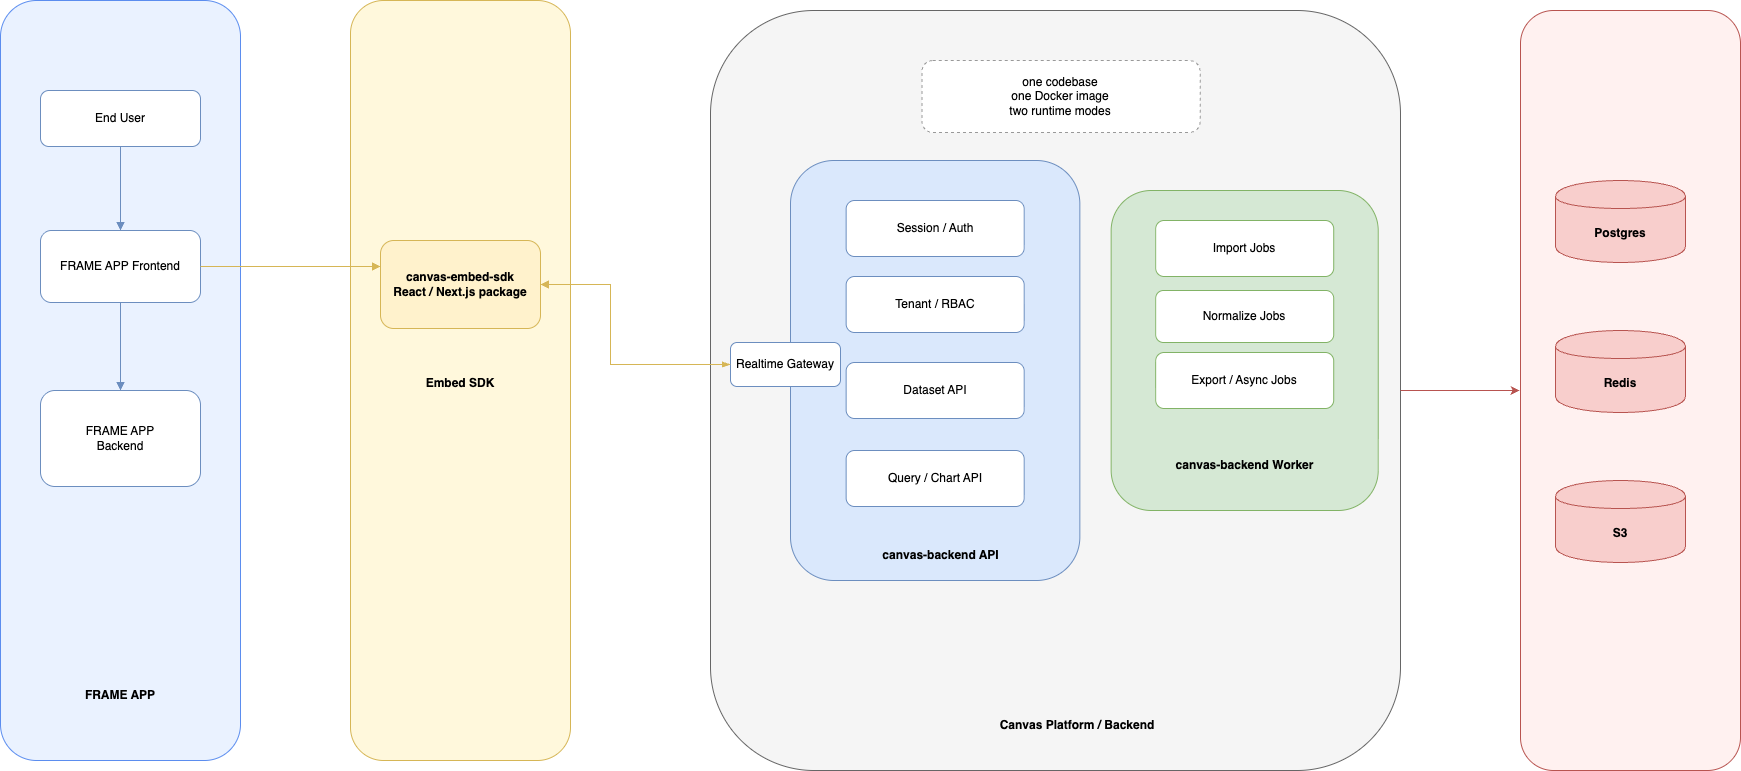

The diagram above was exported from draw.io. Its source (the exported page's mxGraphModel, read from the mxfile embedded in the PNG):
<mxGraphModel dx="300" dy="1294" grid="1" gridSize="10" guides="1" tooltips="1" connect="1" arrows="1" fold="1" page="1" pageScale="1" pageWidth="1600" pageHeight="1000" math="0" shadow="0">
  <root>
    <mxCell id="0" />
    <mxCell id="1" parent="0" />
    <mxCell id="lane_host" value="" style="rounded=1;whiteSpace=wrap;html=1;fillColor=#eaf2ff;strokeColor=#5b8def;fontStyle=1;spacingTop=6;" parent="1" vertex="1">
      <mxGeometry x="40" y="80" width="240" height="760" as="geometry" />
    </mxCell>
    <mxCell id="lane_sdk" value="Embed SDK" style="rounded=1;whiteSpace=wrap;html=1;fillColor=#fff8dc;strokeColor=#d6b656;fontStyle=1;spacingTop=6;" parent="1" vertex="1">
      <mxGeometry x="390" y="80" width="220" height="760" as="geometry" />
    </mxCell>
    <mxCell id="user" value="End User" style="rounded=1;whiteSpace=wrap;html=1;fillColor=#ffffff;strokeColor=#6c8ebf;" parent="1" vertex="1">
      <mxGeometry x="80" y="170" width="160" height="56" as="geometry" />
    </mxCell>
    <mxCell id="host_frontend" value="FRAME APP Frontend" style="rounded=1;whiteSpace=wrap;html=1;fillColor=#ffffff;strokeColor=#6c8ebf;" parent="1" vertex="1">
      <mxGeometry x="80" y="310" width="160" height="72" as="geometry" />
    </mxCell>
    <mxCell id="host_backend" value="FRAME APP&lt;br&gt;Backend" style="rounded=1;whiteSpace=wrap;html=1;fillColor=#ffffff;strokeColor=#6c8ebf;" parent="1" vertex="1">
      <mxGeometry x="80" y="470" width="160" height="96" as="geometry" />
    </mxCell>
    <mxCell id="sdk" value="canvas-embed-sdk&lt;br&gt;React / Next.js package" style="rounded=1;whiteSpace=wrap;html=1;fillColor=#fff2cc;strokeColor=#d6b656;fontStyle=1;" parent="1" vertex="1">
      <mxGeometry x="420" y="320" width="160" height="88" as="geometry" />
    </mxCell>
    <mxCell id="e1" style="edgeStyle=orthogonalEdgeStyle;rounded=0;orthogonalLoop=1;jettySize=auto;html=1;endArrow=block;strokeColor=#6c8ebf;" parent="1" source="user" target="host_frontend" edge="1">
      <mxGeometry relative="1" as="geometry" />
    </mxCell>
    <mxCell id="e2" style="edgeStyle=orthogonalEdgeStyle;rounded=0;orthogonalLoop=1;jettySize=auto;html=1;endArrow=block;strokeColor=#6c8ebf;" parent="1" source="host_frontend" target="host_backend" edge="1">
      <mxGeometry relative="1" as="geometry" />
    </mxCell>
    <mxCell id="e3" style="edgeStyle=orthogonalEdgeStyle;rounded=0;orthogonalLoop=1;jettySize=auto;html=1;endArrow=block;strokeColor=#d6b656;" parent="1" source="host_frontend" target="sdk" edge="1">
      <mxGeometry relative="1" as="geometry">
        <Array as="points">
          <mxPoint x="490" y="346" />
        </Array>
      </mxGeometry>
    </mxCell>
    <mxCell id="3" value="" style="group" vertex="1" connectable="0" parent="1">
      <mxGeometry x="1560" y="90" width="220" height="760" as="geometry" />
    </mxCell>
    <mxCell id="lane_storage" value="Shared Storage" style="rounded=1;whiteSpace=wrap;html=1;fillColor=#fff1f0;strokeColor=#b85450;fontStyle=1;spacingTop=6;" parent="3" vertex="1">
      <mxGeometry width="220" height="760" as="geometry" />
    </mxCell>
    <mxCell id="postgres" value="Postgres" style="shape=cylinder;whiteSpace=wrap;html=1;boundedLbl=1;fillColor=#f8cecc;strokeColor=#b85450;fontStyle=1;" parent="3" vertex="1">
      <mxGeometry x="35" y="170" width="130" height="82" as="geometry" />
    </mxCell>
    <mxCell id="redis" value="Redis" style="shape=cylinder;whiteSpace=wrap;html=1;boundedLbl=1;fillColor=#f8cecc;strokeColor=#b85450;fontStyle=1;" parent="3" vertex="1">
      <mxGeometry x="35" y="320" width="130" height="82" as="geometry" />
    </mxCell>
    <mxCell id="s3" value="S3" style="shape=cylinder;whiteSpace=wrap;html=1;boundedLbl=1;fillColor=#f8cecc;strokeColor=#b85450;fontStyle=1;" parent="3" vertex="1">
      <mxGeometry x="35" y="470" width="130" height="82" as="geometry" />
    </mxCell>
    <mxCell id="8" value="" style="group" vertex="1" connectable="0" parent="1">
      <mxGeometry x="750" y="90" width="690" height="760" as="geometry" />
    </mxCell>
    <mxCell id="lane_backend" value="" style="rounded=1;whiteSpace=wrap;html=1;fillColor=#f5f5f5;strokeColor=#666666;fontStyle=1;spacingTop=6;" parent="8" vertex="1">
      <mxGeometry width="689.9999999999999" height="760" as="geometry" />
    </mxCell>
    <mxCell id="backend_note" value="one codebase&lt;br&gt;one Docker image&lt;br&gt;two runtime modes" style="rounded=1;whiteSpace=wrap;html=1;fillColor=#ffffff;strokeColor=#999999;dashed=1;align=center;verticalAlign=middle;" parent="8" vertex="1">
      <mxGeometry x="211.4516129032258" y="50" width="278.22580645161287" height="72" as="geometry" />
    </mxCell>
    <mxCell id="api_box" value="" style="rounded=1;whiteSpace=wrap;html=1;fillColor=#dae8fc;strokeColor=#6c8ebf;fontStyle=1;spacingTop=6;" parent="8" vertex="1">
      <mxGeometry x="79.99516129032259" y="150" width="289.35483870967744" height="420" as="geometry" />
    </mxCell>
    <mxCell id="worker_box" value="" style="rounded=1;whiteSpace=wrap;html=1;fillColor=#d5e8d4;strokeColor=#82b366;fontStyle=1;spacingTop=6;" parent="8" vertex="1">
      <mxGeometry x="400.6451612903225" y="180" width="267.09677419354836" height="320" as="geometry" />
    </mxCell>
    <mxCell id="session" value="Session / Auth" style="rounded=1;whiteSpace=wrap;html=1;fillColor=#ffffff;strokeColor=#6c8ebf;" parent="8" vertex="1">
      <mxGeometry x="135.64032258064515" y="190" width="178.06451612903228" height="56" as="geometry" />
    </mxCell>
    <mxCell id="rbac" value="Tenant / RBAC" style="rounded=1;whiteSpace=wrap;html=1;fillColor=#ffffff;strokeColor=#6c8ebf;" parent="8" vertex="1">
      <mxGeometry x="135.64032258064515" y="266" width="178.06451612903228" height="56" as="geometry" />
    </mxCell>
    <mxCell id="datasets" value="Dataset API" style="rounded=1;whiteSpace=wrap;html=1;fillColor=#ffffff;strokeColor=#6c8ebf;" parent="8" vertex="1">
      <mxGeometry x="135.64032258064515" y="352" width="178.06451612903228" height="56" as="geometry" />
    </mxCell>
    <mxCell id="query" value="Query / Chart API" style="rounded=1;whiteSpace=wrap;html=1;fillColor=#ffffff;strokeColor=#6c8ebf;" parent="8" vertex="1">
      <mxGeometry x="135.64032258064515" y="440" width="178.06451612903228" height="56" as="geometry" />
    </mxCell>
    <mxCell id="realtime" value="Realtime Gateway" style="rounded=1;whiteSpace=wrap;html=1;fillColor=#ffffff;strokeColor=#6c8ebf;" parent="8" vertex="1">
      <mxGeometry x="20" y="332" width="110" height="44" as="geometry" />
    </mxCell>
    <mxCell id="import_jobs" value="Import Jobs" style="rounded=1;whiteSpace=wrap;html=1;fillColor=#ffffff;strokeColor=#82b366;" parent="8" vertex="1">
      <mxGeometry x="445.1612903225806" y="210" width="178.06451612903228" height="56" as="geometry" />
    </mxCell>
    <mxCell id="normalize_jobs" value="Normalize Jobs" style="rounded=1;whiteSpace=wrap;html=1;fillColor=#ffffff;strokeColor=#82b366;" parent="8" vertex="1">
      <mxGeometry x="445.1612903225806" y="280" width="178.06451612903228" height="52" as="geometry" />
    </mxCell>
    <mxCell id="async_jobs" value="Export / Async Jobs" style="rounded=1;whiteSpace=wrap;html=1;fillColor=#ffffff;strokeColor=#82b366;" parent="8" vertex="1">
      <mxGeometry x="445.1612903225806" y="342" width="178.06451612903228" height="56" as="geometry" />
    </mxCell>
    <mxCell id="2" value="&lt;span style=&quot;color: rgb(0, 0, 0); font-weight: 700;&quot;&gt;Canvas Platform / Backend&lt;/span&gt;" style="text;html=1;align=center;verticalAlign=middle;whiteSpace=wrap;rounded=0;" vertex="1" parent="8">
      <mxGeometry x="267.09677419354836" y="700" width="200.32258064516125" height="30" as="geometry" />
    </mxCell>
    <mxCell id="4" value="&lt;span style=&quot;color: rgb(0, 0, 0); font-weight: 700;&quot;&gt;canvas-backend Worker&lt;/span&gt;" style="text;html=1;align=center;verticalAlign=middle;whiteSpace=wrap;rounded=0;" vertex="1" parent="8">
      <mxGeometry x="422.9032258064516" y="440" width="222.5806451612903" height="30" as="geometry" />
    </mxCell>
    <mxCell id="10" value="&lt;span style=&quot;color: rgb(0, 0, 0); font-weight: 700;&quot;&gt;canvas-backend API&lt;/span&gt;" style="text;html=1;align=center;verticalAlign=middle;whiteSpace=wrap;rounded=0;" vertex="1" parent="8">
      <mxGeometry x="148.37" y="530" width="165.33" height="30" as="geometry" />
    </mxCell>
    <mxCell id="e7" style="edgeStyle=orthogonalEdgeStyle;rounded=0;orthogonalLoop=1;jettySize=auto;html=1;startArrow=block;endArrow=blockThin;strokeColor=#d6b656;endFill=1;" parent="1" source="sdk" target="realtime" edge="1">
      <mxGeometry relative="1" as="geometry">
        <Array as="points">
          <mxPoint x="650" y="364" />
          <mxPoint x="650" y="444" />
        </Array>
      </mxGeometry>
    </mxCell>
    <mxCell id="11" value="&lt;span style=&quot;color: rgb(0, 0, 0); font-weight: 700;&quot;&gt;FRAME APP&lt;/span&gt;" style="text;html=1;align=center;verticalAlign=middle;whiteSpace=wrap;rounded=0;" vertex="1" parent="1">
      <mxGeometry x="59.83677419354831" y="760" width="200.32258064516125" height="30" as="geometry" />
    </mxCell>
    <mxCell id="12" style="edgeStyle=none;html=1;fillColor=#f8cecc;strokeColor=#b85450;" edge="1" parent="1" source="lane_backend">
      <mxGeometry relative="1" as="geometry">
        <mxPoint x="1559" y="470" as="targetPoint" />
      </mxGeometry>
    </mxCell>
  </root>
</mxGraphModel>